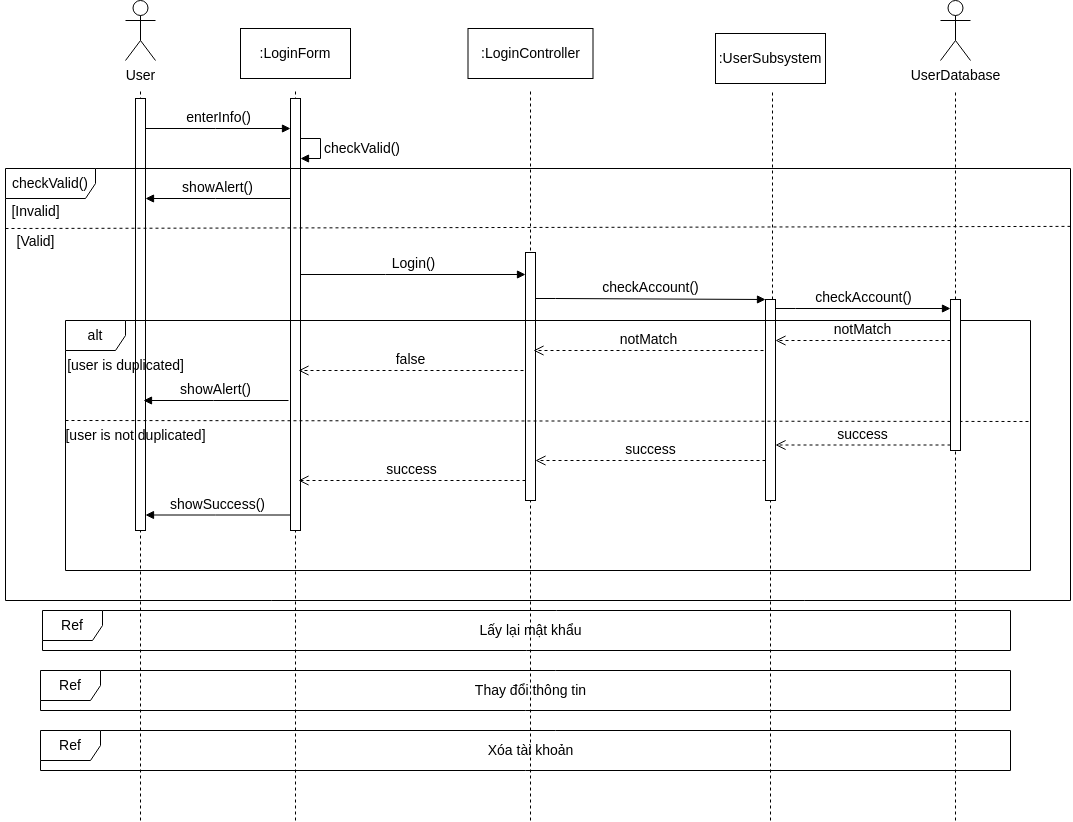

The diagram above was exported from draw.io. Its source (the exported page's mxGraphModel, read from the mxfile embedded in the PNG):
<mxGraphModel dx="1360" dy="843" grid="1" gridSize="10" guides="1" tooltips="1" connect="1" arrows="1" fold="1" page="1" pageScale="1" pageWidth="850" pageHeight="1100" math="0" shadow="0">
  <root>
    <mxCell id="0" />
    <mxCell id="1" parent="0" />
    <mxCell id="1TgyzN1yEkJpgpGhLSUL-1" value="User" style="shape=umlActor;verticalLabelPosition=bottom;verticalAlign=top;html=1;fontSize=14;" parent="1" vertex="1">
      <mxGeometry x="335" y="540" width="30" height="60" as="geometry" />
    </mxCell>
    <mxCell id="1TgyzN1yEkJpgpGhLSUL-2" value="" style="endArrow=none;dashed=1;html=1;rounded=0;fontSize=14;" parent="1" edge="1">
      <mxGeometry width="50" height="50" relative="1" as="geometry">
        <mxPoint x="350" y="1360" as="sourcePoint" />
        <mxPoint x="350" y="628" as="targetPoint" />
      </mxGeometry>
    </mxCell>
    <mxCell id="1TgyzN1yEkJpgpGhLSUL-3" value="" style="html=1;points=[[0,0,0,0,5],[0,1,0,0,-5],[1,0,0,0,5],[1,1,0,0,-5]];perimeter=orthogonalPerimeter;outlineConnect=0;targetShapes=umlLifeline;portConstraint=eastwest;newEdgeStyle={&quot;curved&quot;:0,&quot;rounded&quot;:0};fontSize=14;" parent="1" vertex="1">
      <mxGeometry x="345" y="638" width="10" height="432" as="geometry" />
    </mxCell>
    <mxCell id="1TgyzN1yEkJpgpGhLSUL-4" value="" style="endArrow=none;dashed=1;html=1;rounded=0;fontSize=14;" parent="1" edge="1">
      <mxGeometry width="50" height="50" relative="1" as="geometry">
        <mxPoint x="505" y="1360" as="sourcePoint" />
        <mxPoint x="505" y="628" as="targetPoint" />
      </mxGeometry>
    </mxCell>
    <mxCell id="1TgyzN1yEkJpgpGhLSUL-5" value="" style="html=1;points=[[0,0,0,0,5],[0,1,0,0,-5],[1,0,0,0,5],[1,1,0,0,-5]];perimeter=orthogonalPerimeter;outlineConnect=0;targetShapes=umlLifeline;portConstraint=eastwest;newEdgeStyle={&quot;curved&quot;:0,&quot;rounded&quot;:0};fontSize=14;" parent="1" vertex="1">
      <mxGeometry x="500" y="638" width="10" height="432" as="geometry" />
    </mxCell>
    <mxCell id="1TgyzN1yEkJpgpGhLSUL-6" value="enterInfo()" style="html=1;verticalAlign=bottom;endArrow=block;curved=0;rounded=0;fontSize=14;" parent="1" source="1TgyzN1yEkJpgpGhLSUL-3" target="1TgyzN1yEkJpgpGhLSUL-5" edge="1">
      <mxGeometry width="80" relative="1" as="geometry">
        <mxPoint x="495" y="788" as="sourcePoint" />
        <mxPoint x="575" y="788" as="targetPoint" />
        <Array as="points">
          <mxPoint x="425" y="668" />
        </Array>
      </mxGeometry>
    </mxCell>
    <mxCell id="1TgyzN1yEkJpgpGhLSUL-7" value="showAlert()" style="html=1;verticalAlign=bottom;endArrow=block;curved=0;rounded=0;fontSize=14;" parent="1" source="1TgyzN1yEkJpgpGhLSUL-5" target="1TgyzN1yEkJpgpGhLSUL-3" edge="1">
      <mxGeometry width="80" relative="1" as="geometry">
        <mxPoint x="495" y="698" as="sourcePoint" />
        <mxPoint x="605" y="648" as="targetPoint" />
        <Array as="points">
          <mxPoint x="425" y="738" />
        </Array>
      </mxGeometry>
    </mxCell>
    <mxCell id="1TgyzN1yEkJpgpGhLSUL-8" value="checkValid()" style="html=1;align=left;spacingLeft=2;endArrow=block;rounded=0;edgeStyle=orthogonalEdgeStyle;curved=0;rounded=0;fontSize=14;" parent="1" source="1TgyzN1yEkJpgpGhLSUL-5" target="1TgyzN1yEkJpgpGhLSUL-5" edge="1">
      <mxGeometry relative="1" as="geometry">
        <mxPoint x="595" y="638" as="sourcePoint" />
        <Array as="points">
          <mxPoint x="530" y="678" />
          <mxPoint x="530" y="698" />
        </Array>
        <mxPoint x="600" y="668.0285714285715" as="targetPoint" />
      </mxGeometry>
    </mxCell>
    <mxCell id="1TgyzN1yEkJpgpGhLSUL-9" value="checkValid()" style="shape=umlFrame;whiteSpace=wrap;html=1;pointerEvents=0;width=90;height=30;fontSize=14;" parent="1" vertex="1">
      <mxGeometry x="215" y="708" width="1065" height="432" as="geometry" />
    </mxCell>
    <mxCell id="1TgyzN1yEkJpgpGhLSUL-10" value="" style="endArrow=none;dashed=1;html=1;rounded=0;fontSize=14;entryX=1.001;entryY=0.134;entryDx=0;entryDy=0;entryPerimeter=0;" parent="1" target="1TgyzN1yEkJpgpGhLSUL-9" edge="1">
      <mxGeometry width="50" height="50" relative="1" as="geometry">
        <mxPoint x="215" y="768" as="sourcePoint" />
        <mxPoint x="1037" y="768" as="targetPoint" />
      </mxGeometry>
    </mxCell>
    <mxCell id="1TgyzN1yEkJpgpGhLSUL-11" value="[Invalid]" style="text;html=1;align=center;verticalAlign=middle;resizable=0;points=[];autosize=1;strokeColor=none;fillColor=none;fontSize=14;" parent="1" vertex="1">
      <mxGeometry x="210" y="736" width="70" height="30" as="geometry" />
    </mxCell>
    <mxCell id="1TgyzN1yEkJpgpGhLSUL-12" value="[Valid]" style="text;html=1;align=center;verticalAlign=middle;resizable=0;points=[];autosize=1;strokeColor=none;fillColor=none;fontSize=14;" parent="1" vertex="1">
      <mxGeometry x="215" y="766" width="60" height="30" as="geometry" />
    </mxCell>
    <mxCell id="1TgyzN1yEkJpgpGhLSUL-13" value="" style="endArrow=none;dashed=1;html=1;rounded=0;fontSize=14;" parent="1" edge="1">
      <mxGeometry width="50" height="50" relative="1" as="geometry">
        <mxPoint x="740" y="1360" as="sourcePoint" />
        <mxPoint x="740" y="628" as="targetPoint" />
      </mxGeometry>
    </mxCell>
    <mxCell id="1TgyzN1yEkJpgpGhLSUL-14" value="Login()" style="html=1;verticalAlign=bottom;endArrow=block;curved=0;rounded=0;fontSize=14;" parent="1" target="1TgyzN1yEkJpgpGhLSUL-15" edge="1">
      <mxGeometry width="80" relative="1" as="geometry">
        <mxPoint x="510" y="814" as="sourcePoint" />
        <mxPoint x="615" y="814" as="targetPoint" />
        <Array as="points">
          <mxPoint x="595" y="814" />
        </Array>
      </mxGeometry>
    </mxCell>
    <mxCell id="1TgyzN1yEkJpgpGhLSUL-15" value="" style="html=1;points=[[0,0,0,0,5],[0,1,0,0,-5],[1,0,0,0,5],[1,1,0,0,-5]];perimeter=orthogonalPerimeter;outlineConnect=0;targetShapes=umlLifeline;portConstraint=eastwest;newEdgeStyle={&quot;curved&quot;:0,&quot;rounded&quot;:0};fontSize=14;" parent="1" vertex="1">
      <mxGeometry x="735" y="792" width="10" height="248" as="geometry" />
    </mxCell>
    <mxCell id="1TgyzN1yEkJpgpGhLSUL-16" value="success" style="html=1;verticalAlign=bottom;endArrow=open;dashed=1;endSize=8;curved=0;rounded=0;fontSize=14;" parent="1" edge="1">
      <mxGeometry relative="1" as="geometry">
        <mxPoint x="508" y="1020" as="targetPoint" />
        <mxPoint x="735" y="1020" as="sourcePoint" />
        <Array as="points">
          <mxPoint x="579" y="1020" />
        </Array>
      </mxGeometry>
    </mxCell>
    <mxCell id="1TgyzN1yEkJpgpGhLSUL-17" value="showSuccess()" style="html=1;verticalAlign=bottom;endArrow=block;curved=0;rounded=0;fontSize=14;" parent="1" edge="1">
      <mxGeometry width="80" relative="1" as="geometry">
        <mxPoint x="500" y="1054.5" as="sourcePoint" />
        <mxPoint x="355" y="1054.5" as="targetPoint" />
        <Array as="points">
          <mxPoint x="425" y="1054.5" />
        </Array>
      </mxGeometry>
    </mxCell>
    <mxCell id="1TgyzN1yEkJpgpGhLSUL-18" value="" style="endArrow=none;dashed=1;html=1;rounded=0;fontSize=14;" parent="1" source="1TgyzN1yEkJpgpGhLSUL-20" edge="1">
      <mxGeometry width="50" height="50" relative="1" as="geometry">
        <mxPoint x="982" y="1287" as="sourcePoint" />
        <mxPoint x="982" y="629" as="targetPoint" />
      </mxGeometry>
    </mxCell>
    <mxCell id="1TgyzN1yEkJpgpGhLSUL-19" value="" style="endArrow=none;dashed=1;html=1;rounded=0;fontSize=14;" parent="1" edge="1">
      <mxGeometry width="50" height="50" relative="1" as="geometry">
        <mxPoint x="980" y="1360" as="sourcePoint" />
        <mxPoint x="980" y="1020" as="targetPoint" />
      </mxGeometry>
    </mxCell>
    <mxCell id="1TgyzN1yEkJpgpGhLSUL-20" value="" style="html=1;points=[[0,0,0,0,5],[0,1,0,0,-5],[1,0,0,0,5],[1,1,0,0,-5]];perimeter=orthogonalPerimeter;outlineConnect=0;targetShapes=umlLifeline;portConstraint=eastwest;newEdgeStyle={&quot;curved&quot;:0,&quot;rounded&quot;:0};fontSize=14;" parent="1" vertex="1">
      <mxGeometry x="975" y="839" width="10" height="201" as="geometry" />
    </mxCell>
    <mxCell id="1TgyzN1yEkJpgpGhLSUL-21" value="&lt;span&gt;:LoginForm&lt;/span&gt;" style="html=1;whiteSpace=wrap;fontSize=14;" parent="1" vertex="1">
      <mxGeometry x="450" y="568" width="110" height="50" as="geometry" />
    </mxCell>
    <mxCell id="1TgyzN1yEkJpgpGhLSUL-22" value="&lt;span&gt;:LoginController&lt;/span&gt;" style="html=1;whiteSpace=wrap;fontSize=14;" parent="1" vertex="1">
      <mxGeometry x="677.5" y="568" width="125" height="50" as="geometry" />
    </mxCell>
    <mxCell id="1TgyzN1yEkJpgpGhLSUL-23" value="&lt;span&gt;:UserSubsystem&lt;/span&gt;" style="html=1;whiteSpace=wrap;fontSize=14;" parent="1" vertex="1">
      <mxGeometry x="925" y="573" width="110" height="50" as="geometry" />
    </mxCell>
    <mxCell id="1TgyzN1yEkJpgpGhLSUL-24" value="checkAccount()" style="html=1;verticalAlign=bottom;endArrow=block;curved=0;rounded=0;fontSize=14;" parent="1" source="1TgyzN1yEkJpgpGhLSUL-15" target="1TgyzN1yEkJpgpGhLSUL-20" edge="1">
      <mxGeometry width="80" relative="1" as="geometry">
        <mxPoint x="670" y="858" as="sourcePoint" />
        <mxPoint x="820" y="858" as="targetPoint" />
        <Array as="points">
          <mxPoint x="765" y="838" />
        </Array>
      </mxGeometry>
    </mxCell>
    <mxCell id="1TgyzN1yEkJpgpGhLSUL-25" value="success" style="html=1;verticalAlign=bottom;endArrow=open;dashed=1;endSize=8;curved=0;rounded=0;fontSize=14;" parent="1" edge="1">
      <mxGeometry relative="1" as="geometry">
        <mxPoint x="745" y="1000" as="targetPoint" />
        <mxPoint x="975" y="1000" as="sourcePoint" />
        <Array as="points">
          <mxPoint x="846" y="1000" />
        </Array>
      </mxGeometry>
    </mxCell>
    <mxCell id="1TgyzN1yEkJpgpGhLSUL-33" value="notMatch" style="html=1;verticalAlign=bottom;endArrow=open;dashed=1;endSize=8;curved=0;rounded=0;fontSize=14;" parent="1" edge="1">
      <mxGeometry relative="1" as="geometry">
        <mxPoint x="743" y="890" as="targetPoint" />
        <mxPoint x="973" y="890" as="sourcePoint" />
        <Array as="points">
          <mxPoint x="854" y="890" />
        </Array>
      </mxGeometry>
    </mxCell>
    <mxCell id="1TgyzN1yEkJpgpGhLSUL-34" value="false" style="html=1;verticalAlign=bottom;endArrow=open;dashed=1;endSize=8;curved=0;rounded=0;fontSize=14;" parent="1" edge="1">
      <mxGeometry relative="1" as="geometry">
        <mxPoint x="508" y="910" as="targetPoint" />
        <mxPoint x="733" y="910" as="sourcePoint" />
        <Array as="points">
          <mxPoint x="614" y="910" />
        </Array>
      </mxGeometry>
    </mxCell>
    <mxCell id="1TgyzN1yEkJpgpGhLSUL-35" value="showAlert()" style="html=1;verticalAlign=bottom;endArrow=block;curved=0;rounded=0;fontSize=14;" parent="1" edge="1">
      <mxGeometry width="80" relative="1" as="geometry">
        <mxPoint x="498" y="940" as="sourcePoint" />
        <mxPoint x="353" y="940" as="targetPoint" />
        <Array as="points">
          <mxPoint x="423" y="940" />
        </Array>
      </mxGeometry>
    </mxCell>
    <mxCell id="1TgyzN1yEkJpgpGhLSUL-36" value="alt" style="shape=umlFrame;whiteSpace=wrap;html=1;pointerEvents=0;fontSize=14;" parent="1" vertex="1">
      <mxGeometry x="275" y="860" width="965" height="250" as="geometry" />
    </mxCell>
    <mxCell id="1TgyzN1yEkJpgpGhLSUL-37" value="" style="endArrow=none;dashed=1;html=1;rounded=0;exitX=-0.003;exitY=0.259;exitDx=0;exitDy=0;exitPerimeter=0;entryX=1;entryY=0.404;entryDx=0;entryDy=0;entryPerimeter=0;fontSize=14;" parent="1" target="1TgyzN1yEkJpgpGhLSUL-36" edge="1">
      <mxGeometry width="50" height="50" relative="1" as="geometry">
        <mxPoint x="275.0000000000001" y="960" as="sourcePoint" />
        <mxPoint x="1065" y="960" as="targetPoint" />
      </mxGeometry>
    </mxCell>
    <mxCell id="1TgyzN1yEkJpgpGhLSUL-38" value="[user is duplicated]" style="text;html=1;align=center;verticalAlign=middle;resizable=0;points=[];autosize=1;strokeColor=none;fillColor=none;fontSize=14;" parent="1" vertex="1">
      <mxGeometry x="265" y="890" width="140" height="30" as="geometry" />
    </mxCell>
    <mxCell id="1TgyzN1yEkJpgpGhLSUL-39" value="[user is not duplicated]" style="text;html=1;align=center;verticalAlign=middle;resizable=0;points=[];autosize=1;strokeColor=none;fillColor=none;fontSize=14;" parent="1" vertex="1">
      <mxGeometry x="265" y="960" width="160" height="30" as="geometry" />
    </mxCell>
    <mxCell id="fpaV1UbwfPucvReP6DVY-1" value="Ref" style="shape=umlFrame;whiteSpace=wrap;html=1;pointerEvents=0;fontSize=14;" parent="1" vertex="1">
      <mxGeometry x="252" y="1150" width="968" height="40" as="geometry" />
    </mxCell>
    <mxCell id="fpaV1UbwfPucvReP6DVY-2" value="Lấy lại mật khẩu" style="text;html=1;align=center;verticalAlign=middle;resizable=0;points=[];autosize=1;strokeColor=none;fillColor=none;fontSize=14;" parent="1" vertex="1">
      <mxGeometry x="675" y="1155" width="130" height="30" as="geometry" />
    </mxCell>
    <mxCell id="fpaV1UbwfPucvReP6DVY-3" value="Ref" style="shape=umlFrame;whiteSpace=wrap;html=1;pointerEvents=0;fontSize=14;" parent="1" vertex="1">
      <mxGeometry x="250" y="1210" width="970" height="40" as="geometry" />
    </mxCell>
    <mxCell id="fpaV1UbwfPucvReP6DVY-4" value="Thay đổi thông tin" style="text;html=1;align=center;verticalAlign=middle;resizable=0;points=[];autosize=1;strokeColor=none;fillColor=none;fontSize=14;" parent="1" vertex="1">
      <mxGeometry x="675" y="1215" width="130" height="30" as="geometry" />
    </mxCell>
    <mxCell id="fpaV1UbwfPucvReP6DVY-5" value="Ref" style="shape=umlFrame;whiteSpace=wrap;html=1;pointerEvents=0;fontSize=14;" parent="1" vertex="1">
      <mxGeometry x="250" y="1270" width="970" height="40" as="geometry" />
    </mxCell>
    <mxCell id="fpaV1UbwfPucvReP6DVY-6" value="Xóa tài khoản" style="text;html=1;align=center;verticalAlign=middle;resizable=0;points=[];autosize=1;strokeColor=none;fillColor=none;fontSize=14;" parent="1" vertex="1">
      <mxGeometry x="685" y="1275" width="110" height="30" as="geometry" />
    </mxCell>
    <mxCell id="n8CH2C3uSUUiY7plgVh1-2" value="" style="endArrow=none;dashed=1;html=1;rounded=0;fontSize=14;" parent="1" edge="1" source="5yc7HZStWNVAAMfHaNY6-2">
      <mxGeometry width="50" height="50" relative="1" as="geometry">
        <mxPoint x="1165" y="1360" as="sourcePoint" />
        <mxPoint x="1165" y="630" as="targetPoint" />
      </mxGeometry>
    </mxCell>
    <mxCell id="CL0JBznGq90KUIlnDu92-1" value="UserDatabase" style="shape=umlActor;verticalLabelPosition=bottom;verticalAlign=top;html=1;fontSize=14;" vertex="1" parent="1">
      <mxGeometry x="1150" y="540" width="30" height="60" as="geometry" />
    </mxCell>
    <mxCell id="5yc7HZStWNVAAMfHaNY6-3" value="" style="endArrow=none;dashed=1;html=1;rounded=0;fontSize=14;" edge="1" parent="1" target="5yc7HZStWNVAAMfHaNY6-2">
      <mxGeometry width="50" height="50" relative="1" as="geometry">
        <mxPoint x="1165" y="1360" as="sourcePoint" />
        <mxPoint x="1165" y="630" as="targetPoint" />
      </mxGeometry>
    </mxCell>
    <mxCell id="5yc7HZStWNVAAMfHaNY6-2" value="" style="html=1;points=[[0,0,0,0,5],[0,1,0,0,-5],[1,0,0,0,5],[1,1,0,0,-5]];perimeter=orthogonalPerimeter;outlineConnect=0;targetShapes=umlLifeline;portConstraint=eastwest;newEdgeStyle={&quot;curved&quot;:0,&quot;rounded&quot;:0};fontSize=14;" vertex="1" parent="1">
      <mxGeometry x="1160" y="839" width="10" height="151" as="geometry" />
    </mxCell>
    <mxCell id="5yc7HZStWNVAAMfHaNY6-4" value="checkAccount()" style="html=1;verticalAlign=bottom;endArrow=block;curved=0;rounded=0;fontSize=14;" edge="1" parent="1" source="1TgyzN1yEkJpgpGhLSUL-20" target="5yc7HZStWNVAAMfHaNY6-2">
      <mxGeometry width="80" relative="1" as="geometry">
        <mxPoint x="985" y="848" as="sourcePoint" />
        <mxPoint x="1215" y="849" as="targetPoint" />
        <Array as="points">
          <mxPoint x="1005" y="848" />
        </Array>
      </mxGeometry>
    </mxCell>
    <mxCell id="5yc7HZStWNVAAMfHaNY6-5" value="notMatch" style="html=1;verticalAlign=bottom;endArrow=open;dashed=1;endSize=8;curved=0;rounded=0;fontSize=14;" edge="1" parent="1" source="5yc7HZStWNVAAMfHaNY6-2" target="1TgyzN1yEkJpgpGhLSUL-20">
      <mxGeometry relative="1" as="geometry">
        <mxPoint x="925" y="880" as="targetPoint" />
        <mxPoint x="1155" y="880" as="sourcePoint" />
        <Array as="points">
          <mxPoint x="1036" y="880" />
        </Array>
      </mxGeometry>
    </mxCell>
    <mxCell id="5yc7HZStWNVAAMfHaNY6-6" value="success" style="html=1;verticalAlign=bottom;endArrow=open;dashed=1;endSize=8;curved=0;rounded=0;fontSize=14;" edge="1" parent="1" target="1TgyzN1yEkJpgpGhLSUL-20">
      <mxGeometry relative="1" as="geometry">
        <mxPoint x="930" y="984.5" as="targetPoint" />
        <mxPoint x="1160" y="984.5" as="sourcePoint" />
        <Array as="points">
          <mxPoint x="1031" y="984.5" />
        </Array>
      </mxGeometry>
    </mxCell>
  </root>
</mxGraphModel>